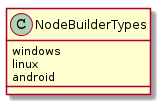

The diagram above was rendered by PlantUML. Its source (embedded in the PNG):
@startuml
NodeBuilderTypes : windows
NodeBuilderTypes : linux
NodeBuilderTypes : android

@enduml